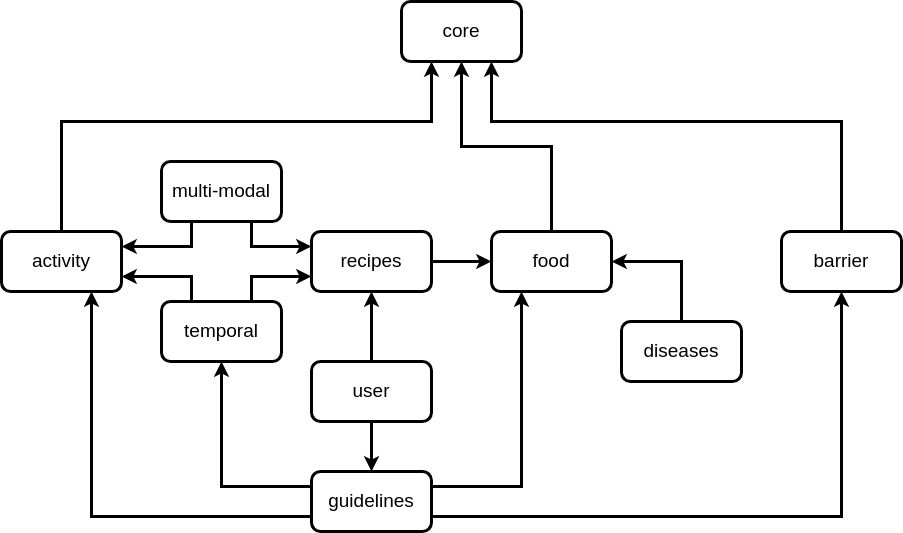

The diagram above was exported from draw.io. Its source (the exported page's mxGraphModel, read from the mxfile embedded in the PNG):
<mxGraphModel dx="1434" dy="855" grid="1" gridSize="10" guides="1" tooltips="1" connect="1" arrows="1" fold="1" page="1" pageScale="1" pageWidth="850" pageHeight="1100" math="0" shadow="0">
  <root>
    <mxCell id="0" />
    <mxCell id="1" parent="0" />
    <mxCell id="2" value="core" style="rounded=1;whiteSpace=wrap;html=1;strokeWidth=3;fontSize=19;" vertex="1" parent="1">
      <mxGeometry x="420" y="70" width="120" height="60" as="geometry" />
    </mxCell>
    <mxCell id="3" style="edgeStyle=orthogonalEdgeStyle;rounded=0;orthogonalLoop=1;jettySize=auto;html=1;exitX=0.5;exitY=0;exitDx=0;exitDy=0;entryX=0.25;entryY=1;entryDx=0;entryDy=0;strokeWidth=3;fontSize=19;" edge="1" source="4" target="2" parent="1">
      <mxGeometry relative="1" as="geometry">
        <Array as="points">
          <mxPoint x="80" y="190" />
          <mxPoint x="450" y="190" />
        </Array>
      </mxGeometry>
    </mxCell>
    <mxCell id="4" value="activity" style="rounded=1;whiteSpace=wrap;html=1;strokeWidth=3;fontSize=19;" vertex="1" parent="1">
      <mxGeometry x="20" y="300" width="120" height="60" as="geometry" />
    </mxCell>
    <mxCell id="5" style="edgeStyle=orthogonalEdgeStyle;rounded=0;orthogonalLoop=1;jettySize=auto;html=1;exitX=0.5;exitY=0;exitDx=0;exitDy=0;entryX=0.5;entryY=1;entryDx=0;entryDy=0;strokeWidth=3;fontSize=19;" edge="1" source="6" target="2" parent="1">
      <mxGeometry relative="1" as="geometry">
        <mxPoint x="380" y="180" as="targetPoint" />
      </mxGeometry>
    </mxCell>
    <mxCell id="6" value="food" style="rounded=1;whiteSpace=wrap;html=1;strokeWidth=3;fontSize=19;" vertex="1" parent="1">
      <mxGeometry x="510" y="300" width="120" height="60" as="geometry" />
    </mxCell>
    <mxCell id="7" style="edgeStyle=orthogonalEdgeStyle;rounded=0;orthogonalLoop=1;jettySize=auto;html=1;exitX=0.5;exitY=0;exitDx=0;exitDy=0;entryX=0.75;entryY=1;entryDx=0;entryDy=0;strokeWidth=3;fontSize=19;" edge="1" source="8" target="2" parent="1">
      <mxGeometry relative="1" as="geometry">
        <mxPoint x="380" y="180" as="targetPoint" />
        <Array as="points">
          <mxPoint x="860" y="190" />
          <mxPoint x="510" y="190" />
        </Array>
      </mxGeometry>
    </mxCell>
    <mxCell id="8" value="barrier" style="rounded=1;whiteSpace=wrap;html=1;strokeWidth=3;fontSize=19;" vertex="1" parent="1">
      <mxGeometry x="800" y="300" width="120" height="60" as="geometry" />
    </mxCell>
    <mxCell id="9" style="edgeStyle=orthogonalEdgeStyle;rounded=0;orthogonalLoop=1;jettySize=auto;html=1;exitX=0.5;exitY=1;exitDx=0;exitDy=0;entryX=0.5;entryY=0;entryDx=0;entryDy=0;strokeWidth=3;fontSize=19;" edge="1" source="11" target="24" parent="1">
      <mxGeometry relative="1" as="geometry" />
    </mxCell>
    <mxCell id="10" style="edgeStyle=orthogonalEdgeStyle;rounded=0;orthogonalLoop=1;jettySize=auto;html=1;exitX=0.5;exitY=0;exitDx=0;exitDy=0;entryX=0.5;entryY=1;entryDx=0;entryDy=0;strokeWidth=3;" edge="1" source="11" target="16" parent="1">
      <mxGeometry relative="1" as="geometry" />
    </mxCell>
    <mxCell id="11" value="user" style="rounded=1;whiteSpace=wrap;html=1;strokeWidth=3;fontSize=19;" vertex="1" parent="1">
      <mxGeometry x="330" y="430" width="120" height="60" as="geometry" />
    </mxCell>
    <mxCell id="12" style="edgeStyle=orthogonalEdgeStyle;rounded=0;orthogonalLoop=1;jettySize=auto;html=1;exitX=0.25;exitY=0;exitDx=0;exitDy=0;entryX=1;entryY=0.75;entryDx=0;entryDy=0;strokeWidth=3;fontSize=19;" edge="1" source="14" target="4" parent="1">
      <mxGeometry relative="1" as="geometry" />
    </mxCell>
    <mxCell id="13" style="edgeStyle=orthogonalEdgeStyle;rounded=0;orthogonalLoop=1;jettySize=auto;html=1;exitX=0.75;exitY=0;exitDx=0;exitDy=0;entryX=0;entryY=0.75;entryDx=0;entryDy=0;strokeWidth=3;" edge="1" source="14" target="16" parent="1">
      <mxGeometry relative="1" as="geometry" />
    </mxCell>
    <mxCell id="14" value="temporal" style="rounded=1;whiteSpace=wrap;html=1;strokeWidth=3;fontSize=19;" vertex="1" parent="1">
      <mxGeometry x="180" y="370" width="120" height="60" as="geometry" />
    </mxCell>
    <mxCell id="15" style="edgeStyle=orthogonalEdgeStyle;rounded=0;orthogonalLoop=1;jettySize=auto;html=1;exitX=1;exitY=0.5;exitDx=0;exitDy=0;entryX=0;entryY=0.5;entryDx=0;entryDy=0;strokeWidth=3;fontSize=19;" edge="1" source="16" target="6" parent="1">
      <mxGeometry relative="1" as="geometry" />
    </mxCell>
    <mxCell id="16" value="recipes" style="rounded=1;whiteSpace=wrap;html=1;strokeWidth=3;fontSize=19;" vertex="1" parent="1">
      <mxGeometry x="330" y="300" width="120" height="60" as="geometry" />
    </mxCell>
    <mxCell id="17" style="edgeStyle=orthogonalEdgeStyle;rounded=0;orthogonalLoop=1;jettySize=auto;html=1;exitX=0.75;exitY=1;exitDx=0;exitDy=0;entryX=0;entryY=0.25;entryDx=0;entryDy=0;strokeWidth=3;fontSize=19;" edge="1" source="19" target="16" parent="1">
      <mxGeometry relative="1" as="geometry" />
    </mxCell>
    <mxCell id="18" style="edgeStyle=orthogonalEdgeStyle;rounded=0;orthogonalLoop=1;jettySize=auto;html=1;exitX=0.25;exitY=1;exitDx=0;exitDy=0;entryX=1;entryY=0.25;entryDx=0;entryDy=0;strokeWidth=3;fontSize=19;" edge="1" source="19" target="4" parent="1">
      <mxGeometry relative="1" as="geometry" />
    </mxCell>
    <mxCell id="19" value="multi-modal" style="rounded=1;whiteSpace=wrap;html=1;strokeWidth=3;fontSize=19;" vertex="1" parent="1">
      <mxGeometry x="180" y="230" width="120" height="60" as="geometry" />
    </mxCell>
    <mxCell id="20" style="edgeStyle=orthogonalEdgeStyle;rounded=0;orthogonalLoop=1;jettySize=auto;html=1;exitX=0;exitY=0.75;exitDx=0;exitDy=0;entryX=0.75;entryY=1;entryDx=0;entryDy=0;strokeWidth=3;" edge="1" source="24" target="4" parent="1">
      <mxGeometry relative="1" as="geometry" />
    </mxCell>
    <mxCell id="21" style="edgeStyle=orthogonalEdgeStyle;rounded=0;orthogonalLoop=1;jettySize=auto;html=1;exitX=0;exitY=0.25;exitDx=0;exitDy=0;entryX=0.5;entryY=1;entryDx=0;entryDy=0;strokeWidth=3;" edge="1" source="24" target="14" parent="1">
      <mxGeometry relative="1" as="geometry" />
    </mxCell>
    <mxCell id="22" style="edgeStyle=orthogonalEdgeStyle;rounded=0;orthogonalLoop=1;jettySize=auto;html=1;exitX=1;exitY=0.75;exitDx=0;exitDy=0;entryX=0.5;entryY=1;entryDx=0;entryDy=0;strokeWidth=3;" edge="1" source="24" target="8" parent="1">
      <mxGeometry relative="1" as="geometry" />
    </mxCell>
    <mxCell id="23" style="edgeStyle=orthogonalEdgeStyle;rounded=0;orthogonalLoop=1;jettySize=auto;html=1;exitX=1;exitY=0.25;exitDx=0;exitDy=0;entryX=0.25;entryY=1;entryDx=0;entryDy=0;strokeWidth=3;" edge="1" source="24" target="6" parent="1">
      <mxGeometry relative="1" as="geometry" />
    </mxCell>
    <mxCell id="24" value="guidelines" style="rounded=1;whiteSpace=wrap;html=1;strokeWidth=3;fontSize=19;" vertex="1" parent="1">
      <mxGeometry x="330" y="540" width="120" height="60" as="geometry" />
    </mxCell>
    <mxCell id="25" style="edgeStyle=orthogonalEdgeStyle;rounded=0;orthogonalLoop=1;jettySize=auto;html=1;exitX=0.5;exitY=0;exitDx=0;exitDy=0;entryX=1;entryY=0.5;entryDx=0;entryDy=0;strokeWidth=3;" edge="1" source="26" target="6" parent="1">
      <mxGeometry relative="1" as="geometry" />
    </mxCell>
    <mxCell id="26" value="diseases" style="rounded=1;whiteSpace=wrap;html=1;strokeWidth=3;fontSize=19;" vertex="1" parent="1">
      <mxGeometry x="640" y="390" width="120" height="60" as="geometry" />
    </mxCell>
  </root>
</mxGraphModel>